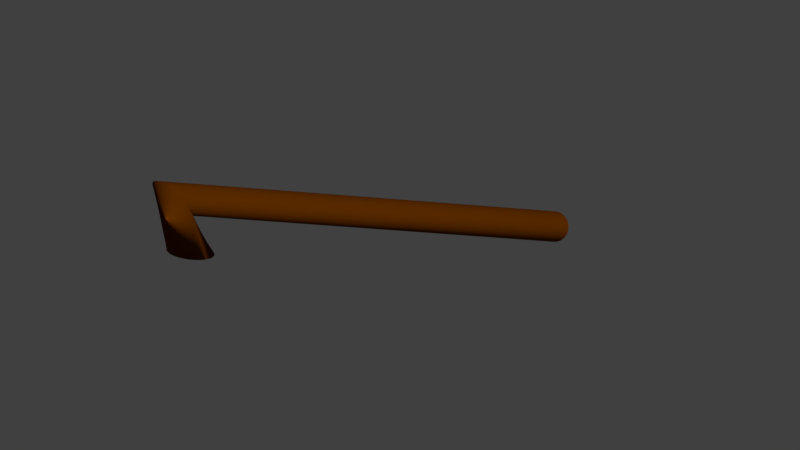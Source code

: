 # Source: hook_handle.blend  (saved by Blender 2.78.0; exported with 4.5.12 LTS)
import bpy
from mathutils import Matrix  # noqa: F401  (used for matrix-valued properties, if any)

bpy.ops.wm.read_factory_settings(use_empty=True)
scene = bpy.context.scene
scene.name = 'Scene'

# ---- collections
col_collection_1 = bpy.data.collections.new('Collection 1'); scene.collection.children.link(col_collection_1)

# ---- materials (node trees are filled in below, after node groups)
mat_material_001 = bpy.data.materials.new('Material.001')
mat_material_001.alpha_threshold = 0.0
mat_material_001.diffuse_color = (0.15, 0.0356, 0.0, 1.0)
mat_material_001.roughness = 0.5

# ---- material node trees

# ---- world
world_world = bpy.data.worlds.new('World'); scene.world = world_world
world_world.color = (0.05088, 0.05088, 0.05088)
world_world.use_sun_shadow = False
world_world.sun_shadow_jitter_overblur = 0.0
world_world.cycles.sampling_method = 'MANUAL'
world_world.light_settings.ao_factor = 0.45

# ---- meshes
me_cylinder_001 = bpy.data.meshes.new('Cylinder.001')
me_cylinder_001.from_pydata([(1.564, 1.0, -0.7098), (0.0, 1.0, 1.0), (1.536, 0.9808, -0.6994), (0.1951, 0.9808, 1.0), (1.509, 0.9239, -0.6893), (0.3827, 0.9239, 1.0), (1.485, 0.8315, -0.6801), (0.5556, 0.8315, 1.0), (1.463, 0.7071, -0.6719), (0.7071, 0.7071, 1.0), (1.445, 0.5556, -0.6653), (0.8315, 0.5556, 1.0), (1.432, 0.3827, -0.6603), (0.9239, 0.3827, 1.0), (1.424, 0.1951, -0.6573), (0.9808, 0.1951, 1.0), (1.421, 2.218e-07, -0.6562), (1.0, 7.55e-08, 1.0), (1.424, -0.1951, -0.6573), (0.9808, -0.1951, 1.0), (1.432, -0.3827, -0.6603), (0.9239, -0.3827, 1.0), (1.445, -0.5556, -0.6653), (0.8315, -0.5556, 1.0), (1.463, -0.7071, -0.6719), (0.7071, -0.7071, 1.0), (1.485, -0.8315, -0.6801), (0.5556, -0.8315, 1.0), (1.509, -0.9239, -0.6893), (0.3827, -0.9239, 1.0), (1.536, -0.9808, -0.6994), (0.1951, -0.9808, 1.0), (1.564, -1.0, -0.7098), (-3.258e-07, -1.0, 1.0), (1.592, -0.9808, -0.7203), (-0.1951, -0.9808, 1.0), (1.619, -0.9239, -0.7304), (-0.3827, -0.9239, 1.0), (1.643, -0.8315, -0.7396), (-0.5556, -0.8315, 1.0), (1.665, -0.7071, -0.7478), (-0.7071, -0.7071, 1.0), (1.682, -0.5556, -0.7544), (-0.8315, -0.5556, 1.0), (1.696, -0.3827, -0.7594), (-0.9239, -0.3827, 1.0), (1.704, -0.1951, -0.7624), (-0.9808, -0.1951, 1.0), (1.707, 1.028e-06, -0.7635), (-1.0, 9.656e-07, 1.0), (1.704, 0.1951, -0.7624), (-0.9808, 0.1951, 1.0), (1.696, 0.3827, -0.7594), (-0.9239, 0.3827, 1.0), (1.682, 0.5556, -0.7544), (-0.8315, 0.5556, 1.0), (1.665, 0.7071, -0.7478), (-0.7071, 0.7071, 1.0), (1.643, 0.8315, -0.7396), (-0.5556, 0.8315, 1.0), (1.619, 0.9239, -0.7304), (-0.3827, 0.9239, 1.0), (1.592, 0.9808, -0.7203), (-0.1951, 0.9808, 1.0), (-0.7641, 1.0, -0.8027), (-0.6361, 0.9808, -0.7948), (-0.5129, 0.9239, -0.7871), (-0.3994, 0.8315, -0.78), (-0.2999, 0.7071, -0.7738), (-0.2183, 0.5556, -0.7688), (-0.1576, 0.3827, -0.765), (-0.1203, 0.1951, -0.7627), (-0.1077, 1.039e-07, -0.7619), (-0.1203, -0.1951, -0.7627), (-0.1576, -0.3827, -0.765), (-0.2183, -0.5556, -0.7688), (-0.2999, -0.7071, -0.7738), (-0.3994, -0.8315, -0.78), (-0.5129, -0.9239, -0.7871), (-0.6361, -0.9808, -0.7948), (-0.7641, -1.0, -0.8027), (-0.8922, -0.9808, -0.8107), (-1.015, -0.9239, -0.8184), (-1.129, -0.8315, -0.8255), (-1.228, -0.7071, -0.8316), (-1.31, -0.5556, -0.8367), (-1.371, -0.3827, -0.8405), (-1.408, -0.1951, -0.8428), (-1.421, 9.466e-07, -0.8436), (-1.408, 0.1951, -0.8428), (-1.371, 0.3827, -0.8405), (-1.31, 0.5556, -0.8367), (-1.228, 0.7071, -0.8316), (-1.129, 0.8315, -0.8255), (-1.015, 0.9239, -0.8184), (-0.8922, 0.9808, -0.8107)], [], [(64, 1, 3, 65), (65, 3, 5, 66), (66, 5, 7, 67), (67, 7, 9, 68), (68, 9, 11, 69), (69, 11, 13, 70), (70, 13, 15, 71), (71, 15, 17, 72), (72, 17, 19, 73), (73, 19, 21, 74), (74, 21, 23, 75), (75, 23, 25, 76), (76, 25, 27, 77), (77, 27, 29, 78), (78, 29, 31, 79), (79, 31, 33, 80), (80, 33, 35, 81), (81, 35, 37, 82), (82, 37, 39, 83), (83, 39, 41, 84), (84, 41, 43, 85), (85, 43, 45, 86), (86, 45, 47, 87), (87, 47, 49, 88), (88, 49, 51, 89), (89, 51, 53, 90), (90, 53, 55, 91), (91, 55, 57, 92), (92, 57, 59, 93), (93, 59, 61, 94), (3, 1, 63, 61, 59, 57, 55, 53, 51, 49, 47, 45, 43, 41, 39, 37, 35, 33, 31, 29, 27, 25, 23, 21, 19, 17, 15, 13, 11, 9, 7, 5), (94, 61, 63, 95), (95, 63, 1, 64), (0, 2, 4, 6, 8, 10, 12, 14, 16, 18, 20, 22, 24, 26, 28, 30, 32, 34, 36, 38, 40, 42, 44, 46, 48, 50, 52, 54, 56, 58, 60, 62), (62, 95, 64, 0), (60, 94, 95, 62), (58, 93, 94, 60), (56, 92, 93, 58), (54, 91, 92, 56), (52, 90, 91, 54), (50, 89, 90, 52), (48, 88, 89, 50), (46, 87, 88, 48), (44, 86, 87, 46), (42, 85, 86, 44), (40, 84, 85, 42), (38, 83, 84, 40), (36, 82, 83, 38), (34, 81, 82, 36), (32, 80, 81, 34), (30, 79, 80, 32), (28, 78, 79, 30), (26, 77, 78, 28), (24, 76, 77, 26), (22, 75, 76, 24), (20, 74, 75, 22), (18, 73, 74, 20), (16, 72, 73, 18), (14, 71, 72, 16), (12, 70, 71, 14), (10, 69, 70, 12), (8, 68, 69, 10), (6, 67, 68, 8), (4, 66, 67, 6), (2, 65, 66, 4), (0, 64, 65, 2)])
me_cylinder_001.polygons.foreach_set('use_smooth', [True] * 66)
me_cylinder_001.materials.append(mat_material_001)
me_cylinder_001.use_remesh_preserve_volume = False
me_cylinder_001.use_remesh_preserve_attributes = False
me_cylinder_001.use_mirror_vertex_groups = False
me_cylinder_001.update()

# ---- objects
ob_hook_handle = bpy.data.objects.new('hook handle', me_cylinder_001)

# ---- transforms, parenting, visibility, modifiers, constraints
ob_hook_handle.location = (0.1527, -2.434, 6.789)
ob_hook_handle.rotation_euler = (-1.541e-08, -1.181, 1.571)
ob_hook_handle.scale = (-0.07985, -0.08279, -1.474)
ob_hook_handle.lineart.crease_threshold = 0.0

# ---- collection membership
col_collection_1.objects.link(ob_hook_handle)

# ---- scene / render settings (as saved in the file)
scene.frame_start = 1; scene.frame_end = 32; scene.frame_set(0)
scene.render.engine = 'CYCLES'
scene.render.resolution_percentage = 50
scene.render.dither_intensity = 0.0
scene.cycles.use_denoising = False
scene.cycles.samples = 128
scene.cycles.sampling_pattern = 'TABULATED_SOBOL'
scene.cycles.light_sampling_threshold = 0.0
scene.cycles.use_adaptive_sampling = False
scene.cycles.use_light_tree = False
scene.cycles.blur_glossy = 0.0
scene.cycles.sample_clamp_indirect = 0.0
scene.view_settings.view_transform = 'Standard'
bpy.context.view_layer.update()

# ---- added for rendering (the .blend has no active camera and no usable light): camera, sun
cam_auto = bpy.data.cameras.new('AutoCamera')
cam_auto.lens = 50.0
cam_auto.sensor_width = 36.0
cam_auto.clip_end = 1000.0
ob_auto_camera = bpy.data.objects.new('AutoCamera', cam_auto)
scene.collection.objects.link(ob_auto_camera)
ob_auto_camera.location = (2.83843, -5.55493, 8.88325)
ob_auto_camera.rotation_euler = (1.09748, -7.21219e-08, 0.694738)
scene.camera = ob_auto_camera
light_auto_sun = bpy.data.lights.new('AutoSun', 'SUN')
light_auto_sun.energy = 3.0
light_auto_sun.angle = 0.0523599
ob_auto_sun = bpy.data.objects.new('AutoSun', light_auto_sun)
scene.collection.objects.link(ob_auto_sun)
ob_auto_sun.rotation_euler = (0.872665, 0.174533, 0.523599)
bpy.context.view_layer.update()
